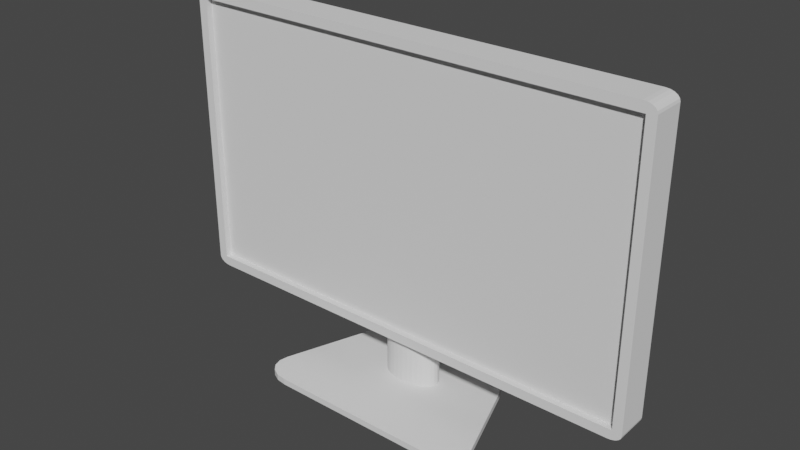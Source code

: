 # Source: TV.blend  (saved by Blender 3.0.42; exported with 4.5.12 LTS)
import bpy
from mathutils import Matrix  # noqa: F401  (used for matrix-valued properties, if any)

bpy.ops.wm.read_factory_settings(use_empty=True)
scene = bpy.context.scene
scene.name = 'Scene'

# ---- collections
col_collection = bpy.data.collections.new('Collection'); scene.collection.children.link(col_collection)

# ---- world
world_world = bpy.data.worlds.new('World'); scene.world = world_world
world_world.use_nodes = True; world_world.node_tree.nodes.clear()
_N = world_world.node_tree.nodes; _L = world_world.node_tree.links
n0 = _N.new('ShaderNodeOutputWorld'); n0.name = 'World Output'; n0.location = (300, 300)
n1 = _N.new('ShaderNodeBackground'); n1.name = 'Background'; n1.location = (10, 300)
n1.inputs[0].default_value = (0.05088, 0.05088, 0.05088, 1.0)
_L.new(n1.outputs[0], n0.inputs[0])
n0.is_active_output = True
world_world.color = (0.05088, 0.05088, 0.05088)
world_world.use_sun_shadow = False
world_world.sun_shadow_jitter_overblur = 0.0

# ---- meshes
me_001 = bpy.data.meshes.new('立方体.001')
me_001.from_pydata([(-0.961, -1.0, -0.9339), (-0.961, -1.0, 0.9339), (0.961, -1.0, -0.9339), (0.961, -1.0, 0.9339), (-0.961, -0.6201, -0.9339), (-0.961, -0.6201, 0.9339), (0.961, -0.6201, 0.9339), (0.961, -0.6201, -0.9339), (-0.282, 3.104, -0.4756), (-0.4025, 3.086, -0.5944), (-0.517, 3.033, -0.7041), (-0.6145, 2.95, -0.7939), (-0.6853, 2.845, -0.8551), (-0.282, 3.104, 0.08835), (-0.6853, 2.845, 0.5155), (-0.6145, 2.95, 0.4351), (-0.517, 3.033, 0.33), (-0.4025, 3.086, 0.2105), (0.282, 3.104, -0.4756), (0.4025, 3.086, -0.5944), (0.517, 3.033, -0.7041), (0.6145, 2.95, -0.7939), (0.6853, 2.845, -0.8551), (0.282, 3.104, 0.08835), (0.6853, 2.845, 0.5155), (0.6145, 2.95, 0.4351), (0.517, 3.033, 0.33), (0.4025, 3.086, 0.2105), (-1.0, -1.0, -0.9462), (-0.9459, -1.0, -1.0), (-0.9727, -1.0, -0.9537), (-0.9974, -1.0, -0.9628), (-0.9897, -1.0, -0.9778), (-0.9777, -1.0, -0.9897), (-0.9626, -1.0, -0.9974), (-0.9459, -1.0, 1.0), (-1.0, -1.0, 0.9455), (-0.9727, -1.0, 0.9537), (-0.9626, -1.0, 0.9973), (-0.9777, -1.0, 0.9896), (-0.9897, -1.0, 0.9775), (-0.9974, -1.0, 0.9623), (1.0, -1.0, 0.9455), (0.9459, -1.0, 1.0), (0.9727, -1.0, 0.9537), (0.9974, -1.0, 0.9623), (0.9897, -1.0, 0.9775), (0.9777, -1.0, 0.9896), (0.9626, -1.0, 0.9973), (0.9459, -1.0, -1.0), (1.0, -1.0, -0.9462), (0.9727, -1.0, -0.9537), (0.9626, -1.0, -0.9974), (0.9777, -1.0, -0.9897), (0.9897, -1.0, -0.9778), (0.9974, -1.0, -0.9628), (-0.9459, 1.0, 1.0), (-1.0, 1.0, 0.9454), (-0.9626, 1.0, 0.9973), (-0.9777, 1.0, 0.9896), (-0.9897, 1.0, 0.9775), (-0.9974, 1.0, 0.9623), (-1.0, 1.0, -0.9462), (-0.9459, 1.0, -1.0), (-0.9974, 1.0, -0.9628), (-0.9897, 1.0, -0.9778), (-0.9777, 1.0, -0.9897), (-0.9626, 1.0, -0.9974), (0.9459, 1.0, -1.0), (1.0, 1.0, -0.9462), (0.9626, 1.0, -0.9974), (0.9777, 1.0, -0.9897), (0.9897, 1.0, -0.9778), (0.9974, 1.0, -0.9628), (1.0, 1.0, 0.9454), (0.9459, 1.0, 1.0), (0.9974, 1.0, 0.9623), (0.9897, 1.0, 0.9775), (0.9777, 1.0, 0.9896), (0.9626, 1.0, 0.9973), (-0.6684, 2.729, -0.8816), (-0.7225, 2.729, -0.8278), (-0.7064, 2.779, -0.8702), (-0.6851, 2.729, -0.879), (-0.7002, 2.729, -0.8713), (-0.7122, 2.729, -0.8594), (-0.7198, 2.729, -0.8444), (-0.7225, 2.73, 0.5087), (-0.6684, 2.73, 0.5633), (-0.7072, 2.777, 0.5436), (-0.7198, 2.73, 0.5256), (-0.7121, 2.73, 0.5408), (-0.7002, 2.73, 0.5529), (-0.6851, 2.73, 0.5606), (0.7225, 2.729, -0.8278), (0.6684, 2.729, -0.8816), (0.7064, 2.779, -0.8702), (0.7198, 2.729, -0.8444), (0.7122, 2.729, -0.8594), (0.7002, 2.729, -0.8713), (0.6851, 2.729, -0.879), (0.6684, 2.73, 0.5633), (0.7225, 2.73, 0.5087), (0.7072, 2.777, 0.5436), (0.6851, 2.73, 0.5606), (0.7002, 2.73, 0.5529), (0.7121, 2.73, 0.5408), (0.7198, 2.73, 0.5256)], [], [(2, 0, 30, 29, 49, 51), (94, 102, 74, 69), (3, 2, 51, 50, 42, 44), (2, 3, 6, 7), (28, 36, 57, 62), (1, 3, 44, 43, 35, 37), (75, 56, 35, 43), (87, 81, 62, 57), (0, 1, 37, 36, 28, 30), (69, 74, 42, 50), (7, 6, 5, 4), (0, 2, 7, 4), (1, 0, 4, 5), (3, 1, 5, 6), (8, 13, 23, 18), (80, 95, 68, 63), (96, 95, 80, 82, 12, 22), (13, 8, 9, 17), (17, 9, 10, 16), (16, 10, 11, 15), (15, 11, 12, 14), (89, 88, 101, 103, 24, 14), (14, 12, 82, 81, 87, 89), (22, 12, 11, 21), (21, 11, 10, 20), (20, 10, 9, 19), (19, 9, 8, 18), (103, 102, 94, 96, 22, 24), (14, 24, 25, 15), (15, 25, 26, 16), (16, 26, 27, 17), (17, 27, 23, 13), (24, 22, 21, 25), (25, 21, 20, 26), (26, 20, 19, 27), (27, 19, 18, 23), (101, 88, 56, 75), (28, 31, 30), (31, 32, 30), (32, 33, 30), (33, 34, 30), (34, 29, 30), (35, 38, 37), (38, 39, 37), (39, 40, 37), (40, 41, 37), (41, 36, 37), (42, 45, 44), (45, 46, 44), (46, 47, 44), (47, 48, 44), (48, 43, 44), (49, 52, 51), (52, 53, 51), (53, 54, 51), (54, 55, 51), (55, 50, 51), (80, 83, 82), (83, 84, 82), (84, 85, 82), (85, 86, 82), (86, 81, 82), (87, 90, 89), (90, 91, 89), (91, 92, 89), (92, 93, 89), (93, 88, 89), (94, 97, 96), (97, 98, 96), (98, 99, 96), (99, 100, 96), (100, 95, 96), (101, 104, 103), (104, 105, 103), (105, 106, 103), (106, 107, 103), (107, 102, 103), (63, 29, 34, 67), (67, 34, 33, 66), (66, 33, 32, 65), (65, 32, 31, 64), (64, 31, 28, 62), (35, 56, 58, 38), (38, 58, 59, 39), (39, 59, 60, 40), (40, 60, 61, 41), (41, 61, 57, 36), (49, 68, 70, 52), (52, 70, 71, 53), (53, 71, 72, 54), (54, 72, 73, 55), (55, 73, 69, 50), (75, 43, 48, 79), (79, 48, 47, 78), (78, 47, 46, 77), (77, 46, 45, 76), (76, 45, 42, 74), (56, 88, 93, 58), (58, 93, 92, 59), (59, 92, 91, 60), (60, 91, 90, 61), (61, 90, 87, 57), (80, 63, 67, 83), (83, 67, 66, 84), (84, 66, 65, 85), (85, 65, 64, 86), (86, 64, 62, 81), (94, 69, 73, 97), (97, 73, 72, 98), (98, 72, 71, 99), (99, 71, 70, 100), (100, 70, 68, 95), (74, 102, 107, 76), (76, 107, 106, 77), (77, 106, 105, 78), (78, 105, 104, 79), (79, 104, 101, 75), (63, 68, 49, 29)])
_uv = me_001.uv_layers.new(name='UVマップ')
_uv.uv.foreach_set('vector', [0.3871, 0.7621, 0.3871, 0.9879, 0.3835, 0.9915, 0.375, 0.9932, 0.375, 0.7568, 0.3835, 0.7585, 0.4164, 0.4653, 0.5835, 0.4653, 0.6182, 0.5, 0.3817, 0.5, 0.6129, 0.7621, 0.3871, 0.7621, 0.3835, 0.7585, 0.3817, 0.75, 0.6182, 0.75, 0.6165, 0.7585, 0.3871, 0.7621, 0.6129, 0.7621, 0.6129, 0.7621, 0.3871, 0.7621, 0.3817, 0.0, 0.6182, 0.0, 0.6182, 0.25, 0.3817, 0.25, 0.6129, 0.9879, 0.6129, 0.7621, 0.6165, 0.7585, 0.625, 0.7568, 0.625, 0.9932, 0.6165, 0.9915, 0.6318, 0.5, 0.8682, 0.5, 0.8682, 0.75, 0.6318, 0.75, 0.5835, 0.2847, 0.4164, 0.2847, 0.3817, 0.25, 0.6182, 0.25, 0.3871, 0.9879, 0.6129, 0.9879, 0.6165, 0.9915, 0.6182, 1.0, 0.3817, 1.0, 0.3835, 0.9915, 0.3817, 0.5, 0.6182, 0.5, 0.6182, 0.75, 0.3817, 0.75, 0.3871, 0.7621, 0.6129, 0.7621, 0.6129, 0.9879, 0.3871, 0.9879, 0.3871, 0.9879, 0.3871, 0.7621, 0.3871, 0.7621, 0.3871, 0.9879, 0.6129, 0.9879, 0.3871, 0.9879, 0.3871, 0.9879, 0.6129, 0.9879, 0.6129, 0.7621, 0.6129, 0.9879, 0.6129, 0.9879, 0.6129, 0.7621, 0.4648, 0.3398, 0.5352, 0.3398, 0.5352, 0.4102, 0.4648, 0.4102, 0.4097, 0.2915, 0.4097, 0.4585, 0.375, 0.4932, 0.375, 0.2568, 0.4112, 0.4638, 0.4097, 0.4585, 0.4097, 0.2915, 0.4112, 0.2862, 0.4132, 0.2882, 0.4132, 0.4618, 0.5352, 0.3398, 0.4648, 0.3398, 0.4499, 0.3247, 0.5505, 0.3247, 0.5505, 0.3247, 0.4499, 0.3247, 0.4362, 0.3104, 0.5655, 0.3104, 0.5655, 0.3104, 0.4362, 0.3104, 0.4188, 0.2938, 0.5812, 0.2938, 0.5812, 0.2938, 0.4188, 0.2938, 0.4132, 0.2882, 0.5868, 0.2882, 0.5889, 0.2861, 0.5903, 0.2915, 0.5903, 0.4585, 0.5889, 0.4639, 0.5868, 0.4618, 0.5868, 0.2882, 0.5868, 0.2882, 0.4132, 0.2882, 0.4112, 0.2862, 0.4164, 0.2847, 0.5835, 0.2847, 0.5889, 0.2861, 0.4132, 0.4618, 0.4132, 0.2882, 0.4188, 0.2938, 0.4188, 0.4562, 0.4188, 0.4562, 0.4188, 0.2938, 0.4362, 0.3104, 0.4362, 0.4396, 0.4362, 0.4396, 0.4362, 0.3104, 0.4499, 0.3247, 0.4499, 0.4253, 0.4499, 0.4253, 0.4499, 0.3247, 0.4648, 0.3398, 0.4648, 0.4102, 0.5889, 0.4639, 0.5835, 0.4653, 0.4164, 0.4653, 0.4112, 0.4638, 0.4132, 0.4618, 0.5868, 0.4618, 0.5868, 0.2882, 0.5868, 0.4618, 0.5812, 0.4562, 0.5812, 0.2938, 0.5812, 0.2938, 0.5812, 0.4562, 0.5655, 0.4396, 0.5655, 0.3104, 0.5655, 0.3104, 0.5655, 0.4396, 0.5505, 0.4253, 0.5505, 0.3247, 0.5505, 0.3247, 0.5505, 0.4253, 0.5352, 0.4102, 0.5352, 0.3398, 0.5868, 0.4618, 0.4132, 0.4618, 0.4188, 0.4562, 0.5812, 0.4562, 0.5812, 0.4562, 0.4188, 0.4562, 0.4362, 0.4396, 0.5655, 0.4396, 0.5655, 0.4396, 0.4362, 0.4396, 0.4499, 0.4253, 0.5505, 0.4253, 0.5505, 0.4253, 0.4499, 0.4253, 0.4648, 0.4102, 0.5352, 0.4102, 0.5903, 0.4585, 0.5903, 0.2915, 0.625, 0.2568, 0.625, 0.4932, 0.3849, 0.9941, 0.3818, 0.9956, 0.3835, 0.9915, 0.3818, 0.9956, 0.3788, 0.9962, 0.3835, 0.9915, 0.3788, 0.9962, 0.375, 0.9972, 0.3835, 0.9915, 0.375, 0.9972, 0.375, 0.9953, 0.3835, 0.9915, 0.375, 0.9953, 0.375, 0.9932, 0.3835, 0.9915, 0.6197, 0.9832, 0.621, 0.9884, 0.6165, 0.9915, 0.621, 0.9884, 0.6218, 0.9968, 0.6165, 0.9915, 0.6218, 0.9968, 0.6211, 0.9961, 0.6165, 0.9915, 0.6211, 0.9961, 0.6203, 1.0, 0.6165, 0.9915, 0.6203, 1.0, 0.6182, 1.0, 0.6165, 0.9915, 0.6182, 0.75, 0.62, 0.7508, 0.6165, 0.7585, 0.62, 0.7508, 0.6211, 0.7539, 0.6165, 0.7585, 0.6211, 0.7539, 0.6218, 0.7532, 0.6165, 0.7585, 0.6218, 0.7532, 0.6216, 0.7534, 0.6165, 0.7585, 0.6216, 0.7534, 0.6207, 0.7543, 0.6165, 0.7585, 0.375, 0.7568, 0.3755, 0.755, 0.3835, 0.7585, 0.3755, 0.755, 0.375, 0.7528, 0.3835, 0.7585, 0.375, 0.7528, 0.3788, 0.7538, 0.3835, 0.7585, 0.3788, 0.7538, 0.3803, 0.7553, 0.3835, 0.7585, 0.3803, 0.7553, 0.3823, 0.7573, 0.3835, 0.7585, 0.4097, 0.2915, 0.4097, 0.2894, 0.4112, 0.2862, 0.4097, 0.2894, 0.4097, 0.2875, 0.4112, 0.2862, 0.4097, 0.2875, 0.4097, 0.286, 0.4112, 0.2862, 0.4097, 0.286, 0.4097, 0.285, 0.4112, 0.2862, 0.4097, 0.285, 0.4098, 0.2847, 0.4112, 0.2862, 0.5835, 0.2847, 0.5856, 0.2847, 0.5889, 0.2861, 0.5856, 0.2847, 0.5875, 0.2847, 0.5889, 0.2861, 0.5875, 0.2847, 0.589, 0.2848, 0.5889, 0.2861, 0.589, 0.2848, 0.59, 0.2848, 0.5889, 0.2861, 0.59, 0.2848, 0.5904, 0.2849, 0.5889, 0.2861, 0.4164, 0.4653, 0.4143, 0.4653, 0.4112, 0.4638, 0.4143, 0.4653, 0.4125, 0.4653, 0.4112, 0.4638, 0.4125, 0.4653, 0.411, 0.4652, 0.4112, 0.4638, 0.411, 0.4652, 0.4101, 0.4652, 0.4112, 0.4638, 0.4101, 0.4652, 0.4098, 0.4651, 0.4112, 0.4638, 0.5903, 0.4585, 0.5903, 0.4606, 0.5889, 0.4639, 0.5903, 0.4606, 0.5903, 0.4625, 0.5889, 0.4639, 0.5903, 0.4625, 0.5902, 0.464, 0.5889, 0.4639, 0.5902, 0.464, 0.5901, 0.465, 0.5889, 0.4639, 0.5901, 0.465, 0.59, 0.4653, 0.5889, 0.4639, 0.1318, 0.5, 0.1318, 0.75, 0.1297, 0.75, 0.1297, 0.5, 0.1297, 0.5, 0.1297, 0.75, 0.1278, 0.75, 0.1278, 0.5, 0.1278, 0.5, 0.1278, 0.75, 0.125, 0.75, 0.125, 0.5, 0.3778, 0.25, 0.3778, 0.0, 0.3796, 0.0, 0.3796, 0.25, 0.3796, 0.25, 0.3796, 0.0, 0.3817, 0.0, 0.3817, 0.25, 0.8682, 0.75, 0.8682, 0.5, 0.8703, 0.5, 0.8703, 0.75, 0.8703, 0.75, 0.8703, 0.5, 0.8722, 0.5, 0.8722, 0.75, 0.625, 0.0, 0.625, 0.25, 0.6222, 0.25, 0.6222, 0.0, 0.6222, 0.0, 0.6222, 0.25, 0.6203, 0.25, 0.6203, 0.0, 0.6203, 0.0, 0.6203, 0.25, 0.6182, 0.25, 0.6182, 0.0, 0.3682, 0.75, 0.3682, 0.5, 0.3703, 0.5, 0.3703, 0.75, 0.3703, 0.75, 0.3703, 0.5, 0.3722, 0.5, 0.3722, 0.75, 0.3722, 0.75, 0.3722, 0.5, 0.3778, 0.5, 0.3778, 0.75, 0.3778, 0.75, 0.3778, 0.5, 0.3796, 0.5, 0.3796, 0.75, 0.3796, 0.75, 0.3796, 0.5, 0.3817, 0.5, 0.3817, 0.75, 0.6318, 0.5, 0.6318, 0.75, 0.6297, 0.75, 0.6297, 0.5, 0.6297, 0.5, 0.6297, 0.75, 0.6278, 0.75, 0.6278, 0.5, 0.6278, 0.5, 0.6278, 0.75, 0.6222, 0.75, 0.6222, 0.5, 0.6222, 0.5, 0.6222, 0.75, 0.6203, 0.75, 0.6203, 0.5, 0.6203, 0.5, 0.6203, 0.75, 0.6182, 0.75, 0.6182, 0.5, 0.625, 0.2568, 0.5903, 0.2915, 0.5903, 0.2894, 0.625, 0.2547, 0.625, 0.2547, 0.5903, 0.2894, 0.5903, 0.2875, 0.625, 0.2528, 0.625, 0.2528, 0.5903, 0.2875, 0.5875, 0.2847, 0.6222, 0.25, 0.6222, 0.25, 0.5875, 0.2847, 0.5856, 0.2847, 0.6203, 0.25, 0.6203, 0.25, 0.5856, 0.2847, 0.5835, 0.2847, 0.6182, 0.25, 0.4097, 0.2915, 0.375, 0.2568, 0.375, 0.2547, 0.4097, 0.2894, 0.4097, 0.2894, 0.375, 0.2547, 0.375, 0.2528, 0.4097, 0.2875, 0.4097, 0.2875, 0.375, 0.2528, 0.3778, 0.25, 0.4125, 0.2847, 0.4125, 0.2847, 0.3778, 0.25, 0.3797, 0.25, 0.4143, 0.2847, 0.4143, 0.2847, 0.3797, 0.25, 0.3817, 0.25, 0.4164, 0.2847, 0.4164, 0.4653, 0.3817, 0.5, 0.3797, 0.5, 0.4143, 0.4653, 0.4143, 0.4653, 0.3797, 0.5, 0.3778, 0.5, 0.4125, 0.4653, 0.4125, 0.4653, 0.3778, 0.5, 0.375, 0.4972, 0.4097, 0.4625, 0.4097, 0.4625, 0.375, 0.4972, 0.375, 0.4953, 0.4097, 0.4606, 0.4097, 0.4606, 0.375, 0.4953, 0.375, 0.4932, 0.4097, 0.4585, 0.6182, 0.5, 0.5835, 0.4653, 0.5856, 0.4653, 0.6203, 0.5, 0.6203, 0.5, 0.5856, 0.4653, 0.5875, 0.4653, 0.6222, 0.5, 0.6222, 0.5, 0.5875, 0.4653, 0.5903, 0.4625, 0.625, 0.4972, 0.625, 0.4972, 0.5903, 0.4625, 0.5903, 0.4606, 0.625, 0.4953, 0.625, 0.4953, 0.5903, 0.4606, 0.5903, 0.4585, 0.625, 0.4932, 0.1318, 0.5, 0.3682, 0.5, 0.3682, 0.75, 0.1318, 0.75])
me_001.use_remesh_fix_poles = True
me_001.use_remesh_preserve_attributes = False
me_001.update()
me_x = bpy.data.meshes.new('円柱')
me_x.from_pydata([(0.0, 1.0, -1.0), (0.0, 1.0, 1.0), (0.1951, 0.9808, -1.0), (0.1951, 0.9808, 1.0), (0.3827, 0.9239, -1.0), (0.3827, 0.9239, 1.0), (0.5556, 0.8315, -1.0), (0.5556, 0.8315, 1.0), (0.7071, 0.7071, -1.0), (0.7071, 0.7071, 1.0), (0.8315, 0.5556, -1.0), (0.8315, 0.5556, 1.0), (0.9239, 0.3827, -1.0), (0.9239, 0.3827, 1.0), (0.9808, 0.1951, -1.0), (0.9808, 0.1951, 1.0), (1.0, -4.371e-08, -1.0), (1.0, -4.371e-08, 1.0), (0.9808, -0.1951, -1.0), (0.9808, -0.1951, 1.0), (0.9239, -0.3827, -1.0), (0.9239, -0.3827, 1.0), (0.8315, -0.5556, -1.0), (0.8315, -0.5556, 1.0), (0.7071, -0.7071, -1.0), (0.7071, -0.7071, 1.0), (0.5556, -0.8315, -1.0), (0.5556, -0.8315, 1.0), (0.3827, -0.9239, -1.0), (0.3827, -0.9239, 1.0), (0.1951, -0.9808, -1.0), (0.1951, -0.9808, 1.0), (-8.742e-08, -1.0, -1.0), (-8.742e-08, -1.0, 1.0), (-0.1951, -0.9808, -1.0), (-0.1951, -0.9808, 1.0), (-0.3827, -0.9239, -1.0), (-0.3827, -0.9239, 1.0), (-0.5556, -0.8315, -1.0), (-0.5556, -0.8315, 1.0), (-0.7071, -0.7071, -1.0), (-0.7071, -0.7071, 1.0), (-0.8315, -0.5556, -1.0), (-0.8315, -0.5556, 1.0), (-0.9239, -0.3827, -1.0), (-0.9239, -0.3827, 1.0), (-0.9808, -0.1951, -1.0), (-0.9808, -0.1951, 1.0), (-1.0, 1.192e-08, -1.0), (-1.0, 1.192e-08, 1.0), (-0.9808, 0.1951, -1.0), (-0.9808, 0.1951, 1.0), (-0.9239, 0.3827, -1.0), (-0.9239, 0.3827, 1.0), (-0.8315, 0.5556, -1.0), (-0.8315, 0.5556, 1.0), (-0.7071, 0.7071, -1.0), (-0.7071, 0.7071, 1.0), (-0.5556, 0.8315, -1.0), (-0.5556, 0.8315, 1.0), (-0.3827, 0.9239, -1.0), (-0.3827, 0.9239, 1.0), (-0.1951, 0.9808, -1.0), (-0.1951, 0.9808, 1.0)], [], [(0, 1, 3, 2), (2, 3, 5, 4), (4, 5, 7, 6), (6, 7, 9, 8), (8, 9, 11, 10), (10, 11, 13, 12), (12, 13, 15, 14), (14, 15, 17, 16), (16, 17, 19, 18), (18, 19, 21, 20), (20, 21, 23, 22), (22, 23, 25, 24), (24, 25, 27, 26), (26, 27, 29, 28), (28, 29, 31, 30), (30, 31, 33, 32), (32, 33, 35, 34), (34, 35, 37, 36), (36, 37, 39, 38), (38, 39, 41, 40), (40, 41, 43, 42), (42, 43, 45, 44), (44, 45, 47, 46), (46, 47, 49, 48), (48, 49, 51, 50), (50, 51, 53, 52), (52, 53, 55, 54), (54, 55, 57, 56), (56, 57, 59, 58), (58, 59, 61, 60), (3, 1, 63, 61, 59, 57, 55, 53, 51, 49, 47, 45, 43, 41, 39, 37, 35, 33, 31, 29, 27, 25, 23, 21, 19, 17, 15, 13, 11, 9, 7, 5), (60, 61, 63, 62), (62, 63, 1, 0), (0, 2, 4, 6, 8, 10, 12, 14, 16, 18, 20, 22, 24, 26, 28, 30, 32, 34, 36, 38, 40, 42, 44, 46, 48, 50, 52, 54, 56, 58, 60, 62)])
_uv = me_x.uv_layers.new(name='UVマップ')
_uv.uv.foreach_set('vector', [1.0, 0.5, 1.0, 1.0, 0.9688, 1.0, 0.9688, 0.5, 0.9688, 0.5, 0.9688, 1.0, 0.9375, 1.0, 0.9375, 0.5, 0.9375, 0.5, 0.9375, 1.0, 0.9062, 1.0, 0.9062, 0.5, 0.9062, 0.5, 0.9062, 1.0, 0.875, 1.0, 0.875, 0.5, 0.875, 0.5, 0.875, 1.0, 0.8438, 1.0, 0.8438, 0.5, 0.8438, 0.5, 0.8438, 1.0, 0.8125, 1.0, 0.8125, 0.5, 0.8125, 0.5, 0.8125, 1.0, 0.7812, 1.0, 0.7812, 0.5, 0.7812, 0.5, 0.7812, 1.0, 0.75, 1.0, 0.75, 0.5, 0.75, 0.5, 0.75, 1.0, 0.7188, 1.0, 0.7188, 0.5, 0.7188, 0.5, 0.7188, 1.0, 0.6875, 1.0, 0.6875, 0.5, 0.6875, 0.5, 0.6875, 1.0, 0.6562, 1.0, 0.6562, 0.5, 0.6562, 0.5, 0.6562, 1.0, 0.625, 1.0, 0.625, 0.5, 0.625, 0.5, 0.625, 1.0, 0.5938, 1.0, 0.5938, 0.5, 0.5938, 0.5, 0.5938, 1.0, 0.5625, 1.0, 0.5625, 0.5, 0.5625, 0.5, 0.5625, 1.0, 0.5312, 1.0, 0.5312, 0.5, 0.5312, 0.5, 0.5312, 1.0, 0.5, 1.0, 0.5, 0.5, 0.5, 0.5, 0.5, 1.0, 0.4688, 1.0, 0.4688, 0.5, 0.4688, 0.5, 0.4688, 1.0, 0.4375, 1.0, 0.4375, 0.5, 0.4375, 0.5, 0.4375, 1.0, 0.4062, 1.0, 0.4062, 0.5, 0.4062, 0.5, 0.4062, 1.0, 0.375, 1.0, 0.375, 0.5, 0.375, 0.5, 0.375, 1.0, 0.3438, 1.0, 0.3438, 0.5, 0.3438, 0.5, 0.3438, 1.0, 0.3125, 1.0, 0.3125, 0.5, 0.3125, 0.5, 0.3125, 1.0, 0.2812, 1.0, 0.2812, 0.5, 0.2812, 0.5, 0.2812, 1.0, 0.25, 1.0, 0.25, 0.5, 0.25, 0.5, 0.25, 1.0, 0.2188, 1.0, 0.2188, 0.5, 0.2188, 0.5, 0.2188, 1.0, 0.1875, 1.0, 0.1875, 0.5, 0.1875, 0.5, 0.1875, 1.0, 0.1562, 1.0, 0.1562, 0.5, 0.1562, 0.5, 0.1562, 1.0, 0.125, 1.0, 0.125, 0.5, 0.125, 0.5, 0.125, 1.0, 0.09375, 1.0, 0.09375, 0.5, 0.09375, 0.5, 0.09375, 1.0, 0.0625, 1.0, 0.0625, 0.5, 0.2968, 0.4854, 0.25, 0.49, 0.2032, 0.4854, 0.1582, 0.4717, 0.1167, 0.4496, 0.08029, 0.4197, 0.05045, 0.3833, 0.02827, 0.3418, 0.01461, 0.2968, 0.01, 0.25, 0.01461, 0.2032, 0.02827, 0.1582, 0.05045, 0.1167, 0.08029, 0.08029, 0.1167, 0.05045, 0.1582, 0.02827, 0.2032, 0.01461, 0.25, 0.01, 0.2968, 0.01461, 0.3418, 0.02827, 0.3833, 0.05045, 0.4197, 0.08029, 0.4496, 0.1167, 0.4717, 0.1582, 0.4854, 0.2032, 0.49, 0.25, 0.4854, 0.2968, 0.4717, 0.3418, 0.4496, 0.3833, 0.4197, 0.4197, 0.3833, 0.4496, 0.3418, 0.4717, 0.0625, 0.5, 0.0625, 1.0, 0.03125, 1.0, 0.03125, 0.5, 0.03125, 0.5, 0.03125, 1.0, 0.0, 1.0, 0.0, 0.5, 0.75, 0.49, 0.7968, 0.4854, 0.8418, 0.4717, 0.8833, 0.4496, 0.9197, 0.4197, 0.9496, 0.3833, 0.9717, 0.3418, 0.9854, 0.2968, 0.99, 0.25, 0.9854, 0.2032, 0.9717, 0.1582, 0.9496, 0.1167, 0.9197, 0.08029, 0.8833, 0.05045, 0.8418, 0.02827, 0.7968, 0.01461, 0.75, 0.01, 0.7032, 0.01461, 0.6582, 0.02827, 0.6167, 0.05045, 0.5803, 0.08029, 0.5504, 0.1167, 0.5283, 0.1582, 0.5146, 0.2032, 0.51, 0.25, 0.5146, 0.2968, 0.5283, 0.3418, 0.5504, 0.3833, 0.5803, 0.4197, 0.6167, 0.4496, 0.6582, 0.4717, 0.7032, 0.4854])
me_x.use_remesh_fix_poles = True
me_x.use_remesh_preserve_attributes = False
me_x.update()
me_002 = bpy.data.meshes.new('立方体.002')
me_002.from_pydata([(-1.168, -1.0, -1.0), (-1.487, -0.5663, -1.0), (-1.302, -0.9788, -1.0), (-1.409, -0.9172, -1.0), (-1.48, -0.8212, -1.0), (-1.507, -0.7003, -1.0), (-1.487, -0.5663, 1.0), (-1.168, -1.0, 1.0), (-1.507, -0.7003, 1.0), (-1.48, -0.8212, 1.0), (-1.409, -0.9172, 1.0), (-1.302, -0.9788, 1.0), (1.487, -0.5663, -1.0), (1.168, -1.0, -1.0), (1.507, -0.7003, -1.0), (1.48, -0.8212, -1.0), (1.409, -0.9172, -1.0), (1.302, -0.9788, -1.0), (1.168, -1.0, 1.0), (1.487, -0.5663, 1.0), (1.302, -0.9788, 1.0), (1.409, -0.9172, 1.0), (1.48, -0.8212, 1.0), (1.507, -0.7003, 1.0), (-1.088, 0.7161, -1.0), (-0.7027, 1.0, -1.0), (-1.046, 0.8038, -1.0), (-0.9796, 0.883, -1.0), (-0.8943, 0.9458, -1.0), (-0.7989, 0.9861, -1.0), (-0.7027, 1.0, 1.0), (-1.088, 0.7161, 1.0), (-0.7989, 0.9861, 1.0), (-0.8943, 0.9458, 1.0), (-0.9796, 0.883, 1.0), (-1.046, 0.8038, 1.0), (0.7027, 1.0, -1.0), (1.088, 0.7161, -1.0), (0.7989, 0.9861, -1.0), (0.8943, 0.9458, -1.0), (0.9796, 0.883, -1.0), (1.046, 0.8038, -1.0), (1.088, 0.7161, 1.0), (0.7027, 1.0, 1.0), (1.046, 0.8038, 1.0), (0.9796, 0.883, 1.0), (0.8943, 0.9458, 1.0), (0.7989, 0.9861, 1.0)], [], [(13, 18, 7, 0), (24, 26, 27, 28, 29, 25, 36, 38, 39, 40, 41, 37, 12, 14, 15, 16, 17, 13, 0, 2, 3, 4, 5, 1), (37, 42, 19, 12), (25, 30, 43, 36), (0, 7, 11, 2), (2, 11, 10, 3), (3, 10, 9, 4), (4, 9, 8, 5), (5, 8, 6, 1), (18, 13, 17, 20), (20, 17, 16, 21), (21, 16, 15, 22), (22, 15, 14, 23), (23, 14, 12, 19), (42, 44, 45, 46, 47, 43, 30, 32, 33, 34, 35, 31, 6, 8, 9, 10, 11, 7, 18, 20, 21, 22, 23, 19), (30, 25, 29, 32), (32, 29, 28, 33), (33, 28, 27, 34), (34, 27, 26, 35), (35, 26, 24, 31), (42, 37, 41, 44), (44, 41, 40, 45), (45, 40, 39, 46), (46, 39, 38, 47), (47, 38, 36, 43), (1, 6, 31, 24)])
_uv = me_002.uv_layers.new(name='UVマップ')
_uv.uv.foreach_set('vector', [0.375, 0.785, 0.625, 0.785, 0.625, 0.965, 0.375, 0.965, 0.125, 0.5355, 0.1265, 0.5245, 0.1309, 0.5146, 0.1392, 0.5068, 0.1503, 0.5017, 0.1622, 0.5, 0.3378, 0.5, 0.3497, 0.5017, 0.3608, 0.5068, 0.3691, 0.5146, 0.3735, 0.5245, 0.375, 0.5355, 0.375, 0.6958, 0.3731, 0.7125, 0.3676, 0.7277, 0.3599, 0.7396, 0.3506, 0.7473, 0.34, 0.75, 0.16, 0.75, 0.1494, 0.7473, 0.1401, 0.7396, 0.1324, 0.7277, 0.1269, 0.7125, 0.125, 0.6958, 0.375, 0.5355, 0.625, 0.5355, 0.625, 0.6958, 0.375, 0.6958, 0.375, 0.2872, 0.625, 0.2872, 0.625, 0.4628, 0.375, 0.4628, 0.375, 0.965, 0.625, 0.965, 0.625, 0.9753, 0.375, 0.9753, 0.375, 0.9753, 0.625, 0.9753, 0.625, 0.9836, 0.375, 0.9836, 0.375, 0.0, 0.625, 0.0, 0.625, 0.02543, 0.375, 0.02543, 0.375, 0.02543, 0.625, 0.02543, 0.625, 0.03825, 0.375, 0.03825, 0.375, 0.03825, 0.625, 0.03825, 0.625, 0.05422, 0.375, 0.05422, 0.625, 0.785, 0.375, 0.785, 0.375, 0.7747, 0.625, 0.7747, 0.625, 0.7747, 0.375, 0.7747, 0.375, 0.7664, 0.625, 0.7664, 0.625, 0.7664, 0.375, 0.7664, 0.375, 0.7246, 0.625, 0.7246, 0.625, 0.7246, 0.375, 0.7246, 0.375, 0.7117, 0.625, 0.7117, 0.625, 0.7117, 0.375, 0.7117, 0.375, 0.6958, 0.625, 0.6958, 0.625, 0.5355, 0.6265, 0.5245, 0.6309, 0.5146, 0.6392, 0.5068, 0.6503, 0.5017, 0.6622, 0.5, 0.8378, 0.5, 0.8497, 0.5017, 0.8608, 0.5068, 0.8691, 0.5146, 0.8735, 0.5245, 0.875, 0.5355, 0.875, 0.6958, 0.8731, 0.7125, 0.8676, 0.7277, 0.8599, 0.7396, 0.8506, 0.7473, 0.84, 0.75, 0.66, 0.75, 0.6494, 0.7473, 0.6401, 0.7396, 0.6324, 0.7277, 0.6269, 0.7125, 0.625, 0.6958, 0.625, 0.2872, 0.375, 0.2872, 0.375, 0.2751, 0.625, 0.2751, 0.625, 0.2751, 0.375, 0.2751, 0.375, 0.2632, 0.625, 0.2632, 0.625, 0.2632, 0.375, 0.2632, 0.375, 0.2374, 0.625, 0.2374, 0.625, 0.2374, 0.375, 0.2374, 0.375, 0.226, 0.625, 0.226, 0.625, 0.226, 0.375, 0.226, 0.375, 0.2145, 0.625, 0.2145, 0.625, 0.5355, 0.375, 0.5355, 0.375, 0.524, 0.625, 0.524, 0.625, 0.524, 0.375, 0.524, 0.375, 0.5126, 0.625, 0.5126, 0.625, 0.5126, 0.375, 0.5126, 0.375, 0.4868, 0.625, 0.4868, 0.625, 0.4868, 0.375, 0.4868, 0.375, 0.4749, 0.625, 0.4749, 0.625, 0.4749, 0.375, 0.4749, 0.375, 0.4628, 0.625, 0.4628, 0.375, 0.05422, 0.625, 0.05422, 0.625, 0.2145, 0.375, 0.2145])
me_002.use_remesh_fix_poles = True
me_002.use_remesh_preserve_attributes = False
me_002.update()

# ---- objects
ob_001 = bpy.data.objects.new('立方体.001', me_001)
ob_x = bpy.data.objects.new('円柱', me_x)
ob_x_1 = bpy.data.objects.new('立方体', me_002)

# ---- transforms, parenting, visibility, modifiers, constraints
ob_001.location = (0.0, 0.0, 1.728)
ob_001.scale = (2.062, 0.1422, 1.267)
ob_x.location = (0.0, 0.09244, 0.2865)
ob_x.scale = (0.2511, 0.1466, 0.3129)
ob_x_1.location = (0.0, -0.07888, 0.0)
ob_x_1.scale = (0.6567, 0.5823, 0.02681)

# ---- collection membership
col_collection.objects.link(ob_001)
col_collection.objects.link(ob_x)
col_collection.objects.link(ob_x_1)

# ---- scene / render settings (as saved in the file)
scene.frame_start = 1; scene.frame_end = 250; scene.frame_set(1)
scene.render.engine = 'BLENDER_EEVEE_NEXT'
scene.cycles.sampling_pattern = 'TABULATED_SOBOL'
scene.cycles.use_light_tree = False
scene.view_settings.view_transform = 'Filmic'
bpy.context.view_layer.update()

# ---- added for rendering (the .blend has no active camera and no usable light): camera, sun
cam_auto = bpy.data.cameras.new('AutoCamera')
cam_auto.lens = 50.0
cam_auto.sensor_width = 36.0
cam_auto.clip_end = 1000.0
ob_auto_camera = bpy.data.objects.new('AutoCamera', cam_auto)
scene.collection.objects.link(ob_auto_camera)
ob_auto_camera.location = (4.85245, -5.90182, 5.3665)
ob_auto_camera.rotation_euler = (1.09748, -7.21219e-08, 0.694738)
scene.camera = ob_auto_camera
light_auto_sun = bpy.data.lights.new('AutoSun', 'SUN')
light_auto_sun.energy = 3.0
light_auto_sun.angle = 0.0523599
ob_auto_sun = bpy.data.objects.new('AutoSun', light_auto_sun)
scene.collection.objects.link(ob_auto_sun)
ob_auto_sun.rotation_euler = (0.872665, 0.174533, 0.523599)
bpy.context.view_layer.update()
